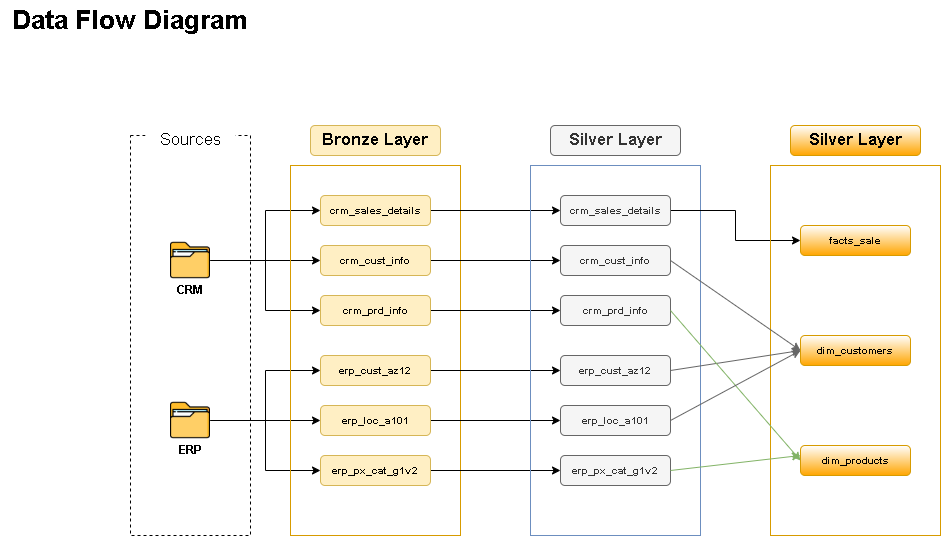

The diagram above was exported from draw.io. Its source (the exported page's mxGraphModel, read from the mxfile embedded in the PNG):
<mxGraphModel dx="1636" dy="436" grid="1" gridSize="10" guides="1" tooltips="1" connect="1" arrows="1" fold="1" page="1" pageScale="1" pageWidth="850" pageHeight="1100" math="0" shadow="0">
  <root>
    <mxCell id="0" />
    <mxCell id="1" parent="0" />
    <mxCell id="HndUFyTvThrxdLZ5tkP9-1" parent="1" style="rounded=0;whiteSpace=wrap;html=1;fillColor=none;strokeColor=default;dashed=1;" value="" vertex="1">
      <mxGeometry height="400" width="120" x="80" y="160" as="geometry" />
    </mxCell>
    <mxCell id="HndUFyTvThrxdLZ5tkP9-2" parent="1" style="rounded=1;whiteSpace=wrap;html=1;strokeColor=none;" value="&lt;font style=&quot;font-size: 17px;&quot;&gt;Sources&lt;/font&gt;" vertex="1">
      <mxGeometry height="30" width="90" x="95" y="150" as="geometry" />
    </mxCell>
    <mxCell id="HndUFyTvThrxdLZ5tkP9-23" edge="1" parent="1" source="HndUFyTvThrxdLZ5tkP9-3" style="edgeStyle=orthogonalEdgeStyle;rounded=0;orthogonalLoop=1;jettySize=auto;html=1;entryX=0;entryY=0.5;entryDx=0;entryDy=0;" target="HndUFyTvThrxdLZ5tkP9-9">
      <mxGeometry relative="1" as="geometry" />
    </mxCell>
    <mxCell id="HndUFyTvThrxdLZ5tkP9-24" edge="1" parent="1" source="HndUFyTvThrxdLZ5tkP9-3" style="edgeStyle=orthogonalEdgeStyle;rounded=0;orthogonalLoop=1;jettySize=auto;html=1;entryX=0;entryY=0.5;entryDx=0;entryDy=0;" target="HndUFyTvThrxdLZ5tkP9-10">
      <mxGeometry relative="1" as="geometry" />
    </mxCell>
    <mxCell id="HndUFyTvThrxdLZ5tkP9-25" edge="1" parent="1" source="HndUFyTvThrxdLZ5tkP9-3" style="edgeStyle=orthogonalEdgeStyle;rounded=0;orthogonalLoop=1;jettySize=auto;html=1;entryX=0;entryY=0.5;entryDx=0;entryDy=0;" target="HndUFyTvThrxdLZ5tkP9-11">
      <mxGeometry relative="1" as="geometry" />
    </mxCell>
    <mxCell id="HndUFyTvThrxdLZ5tkP9-3" parent="1" style="shape=image;verticalLabelPosition=bottom;labelBackgroundColor=default;verticalAlign=top;aspect=fixed;imageAspect=0;image=data:image/png,(base64 omitted: 18524 chars);" value="" vertex="1">
      <mxGeometry height="40" width="40" x="120" y="265" as="geometry" />
    </mxCell>
    <mxCell id="HndUFyTvThrxdLZ5tkP9-4" parent="1" style="text;html=1;whiteSpace=wrap;strokeColor=none;fillColor=none;align=center;verticalAlign=middle;rounded=0;" value="&lt;b&gt;CRM&lt;/b&gt;" vertex="1">
      <mxGeometry height="30" width="60" x="110" y="300" as="geometry" />
    </mxCell>
    <mxCell id="HndUFyTvThrxdLZ5tkP9-27" edge="1" parent="1" source="HndUFyTvThrxdLZ5tkP9-5" style="edgeStyle=orthogonalEdgeStyle;rounded=0;orthogonalLoop=1;jettySize=auto;html=1;entryX=0;entryY=0.5;entryDx=0;entryDy=0;" target="HndUFyTvThrxdLZ5tkP9-20">
      <mxGeometry relative="1" as="geometry" />
    </mxCell>
    <mxCell id="HndUFyTvThrxdLZ5tkP9-28" edge="1" parent="1" source="HndUFyTvThrxdLZ5tkP9-5" style="edgeStyle=orthogonalEdgeStyle;rounded=0;orthogonalLoop=1;jettySize=auto;html=1;" target="HndUFyTvThrxdLZ5tkP9-21">
      <mxGeometry relative="1" as="geometry" />
    </mxCell>
    <mxCell id="HndUFyTvThrxdLZ5tkP9-29" edge="1" parent="1" source="HndUFyTvThrxdLZ5tkP9-5" style="edgeStyle=orthogonalEdgeStyle;rounded=0;orthogonalLoop=1;jettySize=auto;html=1;entryX=0;entryY=0.5;entryDx=0;entryDy=0;" target="HndUFyTvThrxdLZ5tkP9-22">
      <mxGeometry relative="1" as="geometry" />
    </mxCell>
    <mxCell id="HndUFyTvThrxdLZ5tkP9-5" parent="1" style="shape=image;verticalLabelPosition=bottom;labelBackgroundColor=default;verticalAlign=top;aspect=fixed;imageAspect=0;image=data:image/png,(base64 omitted: 18524 chars);" value="" vertex="1">
      <mxGeometry height="40" width="40" x="120" y="425" as="geometry" />
    </mxCell>
    <mxCell id="HndUFyTvThrxdLZ5tkP9-6" parent="1" style="text;html=1;whiteSpace=wrap;strokeColor=none;fillColor=none;align=center;verticalAlign=middle;rounded=0;" value="&lt;b&gt;ERP&lt;/b&gt;" vertex="1">
      <mxGeometry height="20" width="60" x="110" y="465" as="geometry" />
    </mxCell>
    <mxCell id="HndUFyTvThrxdLZ5tkP9-7" parent="1" style="rounded=0;whiteSpace=wrap;html=1;fillColor=none;strokeColor=#d79b00;" value="" vertex="1">
      <mxGeometry height="370" width="170" x="240" y="190" as="geometry" />
    </mxCell>
    <mxCell id="HndUFyTvThrxdLZ5tkP9-8" parent="1" style="rounded=1;whiteSpace=wrap;html=1;strokeColor=#d6b656;fillColor=#FFEFC4;" value="&lt;font style=&quot;font-size: 17px;&quot;&gt;&lt;b&gt;Bronze Layer&lt;/b&gt;&lt;/font&gt;" vertex="1">
      <mxGeometry height="30" width="130" x="260" y="150" as="geometry" />
    </mxCell>
    <mxCell id="Utk6FT_4oSh0aZWWtQ2i-10" edge="1" parent="1" source="HndUFyTvThrxdLZ5tkP9-9" style="edgeStyle=orthogonalEdgeStyle;rounded=0;orthogonalLoop=1;jettySize=auto;html=1;entryX=0;entryY=0.5;entryDx=0;entryDy=0;" target="Utk6FT_4oSh0aZWWtQ2i-3">
      <mxGeometry relative="1" as="geometry" />
    </mxCell>
    <mxCell id="HndUFyTvThrxdLZ5tkP9-9" parent="1" style="rounded=1;whiteSpace=wrap;html=1;strokeColor=#d6b656;fillColor=#FFEFC4;" value="&lt;font size=&quot;1&quot;&gt;&lt;b&gt;crm_sales_details&lt;/b&gt;&lt;/font&gt;" vertex="1">
      <mxGeometry height="30" width="110" x="270" y="220" as="geometry" />
    </mxCell>
    <mxCell id="Utk6FT_4oSh0aZWWtQ2i-11" edge="1" parent="1" source="HndUFyTvThrxdLZ5tkP9-10" style="edgeStyle=orthogonalEdgeStyle;rounded=0;orthogonalLoop=1;jettySize=auto;html=1;entryX=0;entryY=0.5;entryDx=0;entryDy=0;" target="Utk6FT_4oSh0aZWWtQ2i-4">
      <mxGeometry relative="1" as="geometry" />
    </mxCell>
    <mxCell id="HndUFyTvThrxdLZ5tkP9-10" parent="1" style="rounded=1;whiteSpace=wrap;html=1;strokeColor=#d6b656;fillColor=#FFEFC4;" value="&lt;font size=&quot;1&quot;&gt;&lt;b&gt;crm_cust_info&lt;/b&gt;&lt;/font&gt;" vertex="1">
      <mxGeometry height="30" width="110" x="270" y="270" as="geometry" />
    </mxCell>
    <mxCell id="Utk6FT_4oSh0aZWWtQ2i-13" edge="1" parent="1" source="HndUFyTvThrxdLZ5tkP9-11" style="edgeStyle=orthogonalEdgeStyle;rounded=0;orthogonalLoop=1;jettySize=auto;html=1;entryX=0;entryY=0.5;entryDx=0;entryDy=0;" target="Utk6FT_4oSh0aZWWtQ2i-5">
      <mxGeometry relative="1" as="geometry" />
    </mxCell>
    <mxCell id="HndUFyTvThrxdLZ5tkP9-11" parent="1" style="rounded=1;whiteSpace=wrap;html=1;strokeColor=#d6b656;fillColor=#FFEFC4;" value="&lt;font size=&quot;1&quot;&gt;&lt;b&gt;crm_prd_info&lt;/b&gt;&lt;/font&gt;" vertex="1">
      <mxGeometry height="30" width="110" x="270" y="320" as="geometry" />
    </mxCell>
    <mxCell id="Utk6FT_4oSh0aZWWtQ2i-14" edge="1" parent="1" source="HndUFyTvThrxdLZ5tkP9-20" style="edgeStyle=orthogonalEdgeStyle;rounded=0;orthogonalLoop=1;jettySize=auto;html=1;" target="Utk6FT_4oSh0aZWWtQ2i-6">
      <mxGeometry relative="1" as="geometry" />
    </mxCell>
    <mxCell id="HndUFyTvThrxdLZ5tkP9-20" parent="1" style="rounded=1;whiteSpace=wrap;html=1;strokeColor=#d6b656;fillColor=#FFEFC4;" value="&lt;font size=&quot;1&quot;&gt;&lt;b&gt;erp_cust_az12&lt;/b&gt;&lt;/font&gt;" vertex="1">
      <mxGeometry height="30" width="110" x="270" y="380" as="geometry" />
    </mxCell>
    <mxCell id="Utk6FT_4oSh0aZWWtQ2i-15" edge="1" parent="1" source="HndUFyTvThrxdLZ5tkP9-21" style="edgeStyle=orthogonalEdgeStyle;rounded=0;orthogonalLoop=1;jettySize=auto;html=1;entryX=0;entryY=0.5;entryDx=0;entryDy=0;" target="Utk6FT_4oSh0aZWWtQ2i-7">
      <mxGeometry relative="1" as="geometry" />
    </mxCell>
    <mxCell id="HndUFyTvThrxdLZ5tkP9-21" parent="1" style="rounded=1;whiteSpace=wrap;html=1;strokeColor=#d6b656;fillColor=#FFEFC4;" value="&lt;b style=&quot;font-size: x-small;&quot;&gt;erp_loc_a101&lt;/b&gt;" vertex="1">
      <mxGeometry height="30" width="110" x="270" y="430" as="geometry" />
    </mxCell>
    <mxCell id="Utk6FT_4oSh0aZWWtQ2i-16" edge="1" parent="1" source="HndUFyTvThrxdLZ5tkP9-22" style="edgeStyle=orthogonalEdgeStyle;rounded=0;orthogonalLoop=1;jettySize=auto;html=1;entryX=0;entryY=0.5;entryDx=0;entryDy=0;" target="Utk6FT_4oSh0aZWWtQ2i-8">
      <mxGeometry relative="1" as="geometry" />
    </mxCell>
    <mxCell id="HndUFyTvThrxdLZ5tkP9-22" parent="1" style="rounded=1;whiteSpace=wrap;html=1;strokeColor=#d6b656;fillColor=#FFEFC4;" value="&lt;b style=&quot;font-size: x-small;&quot;&gt;erp_px_cat_g1v2&lt;/b&gt;" vertex="1">
      <mxGeometry height="30" width="110" x="270" y="480" as="geometry" />
    </mxCell>
    <mxCell id="Utk6FT_4oSh0aZWWtQ2i-1" parent="1" style="rounded=0;whiteSpace=wrap;html=1;fillColor=none;strokeColor=#6c8ebf;" value="" vertex="1">
      <mxGeometry height="370" width="170" x="480" y="190" as="geometry" />
    </mxCell>
    <mxCell id="Utk6FT_4oSh0aZWWtQ2i-2" parent="1" style="rounded=1;whiteSpace=wrap;html=1;strokeColor=#666666;fillColor=#f5f5f5;fontColor=#333333;" value="&lt;font style=&quot;font-size: 17px;&quot;&gt;&lt;b&gt;Silver Layer&lt;/b&gt;&lt;/font&gt;" vertex="1">
      <mxGeometry height="30" width="130" x="500" y="150" as="geometry" />
    </mxCell>
    <mxCell id="W458TuL-Bz2V-tSp75Vk-10" edge="1" parent="1" source="Utk6FT_4oSh0aZWWtQ2i-3" style="edgeStyle=orthogonalEdgeStyle;rounded=0;orthogonalLoop=1;jettySize=auto;html=1;" target="W458TuL-Bz2V-tSp75Vk-4">
      <mxGeometry relative="1" as="geometry" />
    </mxCell>
    <mxCell id="Utk6FT_4oSh0aZWWtQ2i-3" parent="1" style="rounded=1;whiteSpace=wrap;html=1;strokeColor=#666666;fillColor=#f5f5f5;fontColor=#333333;" value="&lt;font size=&quot;1&quot;&gt;&lt;b&gt;crm_sales_details&lt;/b&gt;&lt;/font&gt;" vertex="1">
      <mxGeometry height="30" width="110" x="510" y="220" as="geometry" />
    </mxCell>
    <mxCell id="Utk6FT_4oSh0aZWWtQ2i-4" parent="1" style="rounded=1;whiteSpace=wrap;html=1;strokeColor=#666666;fillColor=#f5f5f5;fontColor=#333333;" value="&lt;font size=&quot;1&quot;&gt;&lt;b&gt;crm_cust_info&lt;/b&gt;&lt;/font&gt;" vertex="1">
      <mxGeometry height="30" width="110" x="510" y="270" as="geometry" />
    </mxCell>
    <mxCell id="Utk6FT_4oSh0aZWWtQ2i-5" parent="1" style="rounded=1;whiteSpace=wrap;html=1;strokeColor=#666666;fillColor=#f5f5f5;fontColor=#333333;" value="&lt;font size=&quot;1&quot;&gt;&lt;b&gt;crm_prd_info&lt;/b&gt;&lt;/font&gt;" vertex="1">
      <mxGeometry height="30" width="110" x="510" y="320" as="geometry" />
    </mxCell>
    <mxCell id="Utk6FT_4oSh0aZWWtQ2i-6" parent="1" style="rounded=1;whiteSpace=wrap;html=1;strokeColor=#666666;fillColor=#f5f5f5;fontColor=#333333;" value="&lt;font size=&quot;1&quot;&gt;&lt;b&gt;erp_cust_az12&lt;/b&gt;&lt;/font&gt;" vertex="1">
      <mxGeometry height="30" width="110" x="510" y="380" as="geometry" />
    </mxCell>
    <mxCell id="Utk6FT_4oSh0aZWWtQ2i-7" parent="1" style="rounded=1;whiteSpace=wrap;html=1;strokeColor=#666666;fillColor=#f5f5f5;fontColor=#333333;" value="&lt;b style=&quot;font-size: x-small;&quot;&gt;erp_loc_a101&lt;/b&gt;" vertex="1">
      <mxGeometry height="30" width="110" x="510" y="430" as="geometry" />
    </mxCell>
    <mxCell id="Utk6FT_4oSh0aZWWtQ2i-8" parent="1" style="rounded=1;whiteSpace=wrap;html=1;strokeColor=#666666;fillColor=#f5f5f5;fontColor=#333333;" value="&lt;b style=&quot;font-size: x-small;&quot;&gt;erp_px_cat_g1v2&lt;/b&gt;" vertex="1">
      <mxGeometry height="30" width="110" x="510" y="480" as="geometry" />
    </mxCell>
    <mxCell id="W458TuL-Bz2V-tSp75Vk-1" parent="1" style="text;html=1;whiteSpace=wrap;strokeColor=none;fillColor=none;align=center;verticalAlign=middle;rounded=0;autosize=1;resizable=0;" value="&lt;font style=&quot;font-size: 26px;&quot;&gt;&lt;b&gt;Data Flow Diagram&lt;/b&gt;&lt;/font&gt;" vertex="1">
      <mxGeometry height="40" width="260" x="-50" y="25" as="geometry" />
    </mxCell>
    <mxCell id="W458TuL-Bz2V-tSp75Vk-2" parent="1" style="rounded=0;whiteSpace=wrap;html=1;fillColor=none;strokeColor=#d79b00;gradientColor=#ffa500;" value="" vertex="1">
      <mxGeometry height="370" width="170" x="720" y="190" as="geometry" />
    </mxCell>
    <mxCell id="W458TuL-Bz2V-tSp75Vk-3" parent="1" style="rounded=1;whiteSpace=wrap;html=1;strokeColor=#d79b00;fillColor=default;gradientColor=#ffa500;" value="&lt;font style=&quot;font-size: 17px;&quot;&gt;&lt;b&gt;Silver Layer&lt;/b&gt;&lt;/font&gt;" vertex="1">
      <mxGeometry height="30" width="130" x="740" y="150" as="geometry" />
    </mxCell>
    <mxCell id="W458TuL-Bz2V-tSp75Vk-4" parent="1" style="rounded=1;whiteSpace=wrap;html=1;strokeColor=#d79b00;fillColor=default;gradientColor=#ffa500;" value="&lt;font size=&quot;1&quot;&gt;&lt;b&gt;facts_sale&lt;/b&gt;&lt;/font&gt;" vertex="1">
      <mxGeometry height="30" width="110" x="750" y="250" as="geometry" />
    </mxCell>
    <mxCell id="W458TuL-Bz2V-tSp75Vk-5" parent="1" style="rounded=1;whiteSpace=wrap;html=1;strokeColor=#d79b00;fillColor=default;gradientColor=#ffa500;" value="&lt;font size=&quot;1&quot;&gt;&lt;b&gt;dim_customers&lt;/b&gt;&lt;/font&gt;" vertex="1">
      <mxGeometry height="30" width="110" x="750" y="360" as="geometry" />
    </mxCell>
    <mxCell id="W458TuL-Bz2V-tSp75Vk-6" parent="1" style="rounded=1;whiteSpace=wrap;html=1;strokeColor=#d79b00;fillColor=default;gradientColor=#ffa500;" value="&lt;font size=&quot;1&quot;&gt;&lt;b&gt;dim_products&lt;/b&gt;&lt;/font&gt;" vertex="1">
      <mxGeometry height="30" width="110" x="750" y="470" as="geometry" />
    </mxCell>
    <mxCell id="W458TuL-Bz2V-tSp75Vk-13" edge="1" parent="1" source="Utk6FT_4oSh0aZWWtQ2i-6" style="endArrow=classic;html=1;rounded=0;entryX=0;entryY=0.5;entryDx=0;entryDy=0;exitX=1;exitY=0.5;exitDx=0;exitDy=0;fillColor=#f5f5f5;gradientColor=#b3b3b3;strokeColor=#666666;" target="W458TuL-Bz2V-tSp75Vk-5" value="">
      <mxGeometry height="50" relative="1" width="50" as="geometry">
        <mxPoint x="620" y="390" as="sourcePoint" />
        <mxPoint x="670" y="340" as="targetPoint" />
      </mxGeometry>
    </mxCell>
    <mxCell id="W458TuL-Bz2V-tSp75Vk-14" edge="1" parent="1" style="endArrow=classic;html=1;rounded=0;entryX=0;entryY=0.5;entryDx=0;entryDy=0;exitX=1;exitY=0.5;exitDx=0;exitDy=0;fillColor=#f5f5f5;gradientColor=#b3b3b3;strokeColor=#666666;" target="W458TuL-Bz2V-tSp75Vk-5" value="">
      <mxGeometry height="50" relative="1" width="50" as="geometry">
        <mxPoint x="620" y="285" as="sourcePoint" />
        <mxPoint x="750" y="265" as="targetPoint" />
      </mxGeometry>
    </mxCell>
    <mxCell id="W458TuL-Bz2V-tSp75Vk-15" edge="1" parent="1" style="endArrow=classic;html=1;rounded=0;entryX=0;entryY=0.5;entryDx=0;entryDy=0;exitX=1;exitY=0.5;exitDx=0;exitDy=0;fillColor=#d5e8d4;gradientColor=#97d077;strokeColor=#82b366;" target="W458TuL-Bz2V-tSp75Vk-6" value="">
      <mxGeometry height="50" relative="1" width="50" as="geometry">
        <mxPoint x="620" y="335" as="sourcePoint" />
        <mxPoint x="750" y="425" as="targetPoint" />
      </mxGeometry>
    </mxCell>
    <mxCell id="W458TuL-Bz2V-tSp75Vk-16" edge="1" parent="1" style="endArrow=classic;html=1;rounded=0;entryX=0;entryY=0.5;entryDx=0;entryDy=0;exitX=1;exitY=0.5;exitDx=0;exitDy=0;fillColor=#f5f5f5;gradientColor=#b3b3b3;strokeColor=#666666;" target="W458TuL-Bz2V-tSp75Vk-5" value="">
      <mxGeometry height="50" relative="1" width="50" as="geometry">
        <mxPoint x="620" y="445" as="sourcePoint" />
        <mxPoint x="750" y="425" as="targetPoint" />
      </mxGeometry>
    </mxCell>
    <mxCell id="W458TuL-Bz2V-tSp75Vk-17" edge="1" parent="1" style="endArrow=classic;html=1;rounded=0;exitX=1;exitY=0.5;exitDx=0;exitDy=0;fillColor=#d5e8d4;gradientColor=#97d077;strokeColor=#82b366;" value="">
      <mxGeometry height="50" relative="1" width="50" as="geometry">
        <mxPoint x="620" y="495" as="sourcePoint" />
        <mxPoint x="750" y="480" as="targetPoint" />
      </mxGeometry>
    </mxCell>
  </root>
</mxGraphModel>